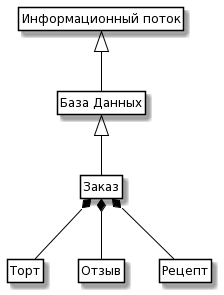

The diagram above was rendered by PlantUML. Its source (embedded in the PNG):
@startuml
skinparam class {
	BackgroundColor White
	ArrowColor Black
	BorderColor Black
}

class ControlInfo as "Информационный поток"

class Order as "Заказ"
class Cake as "Торт"
class Review as "Отзыв"
class Recipe as "Рецепт"


class Data as "База Данных"

ControlInfo <|-- Data 
Data <|-- Order
Order *-- Cake
Order *-- Review
Order *-- Recipe

hide members
hide circle
hide methods
@enduml